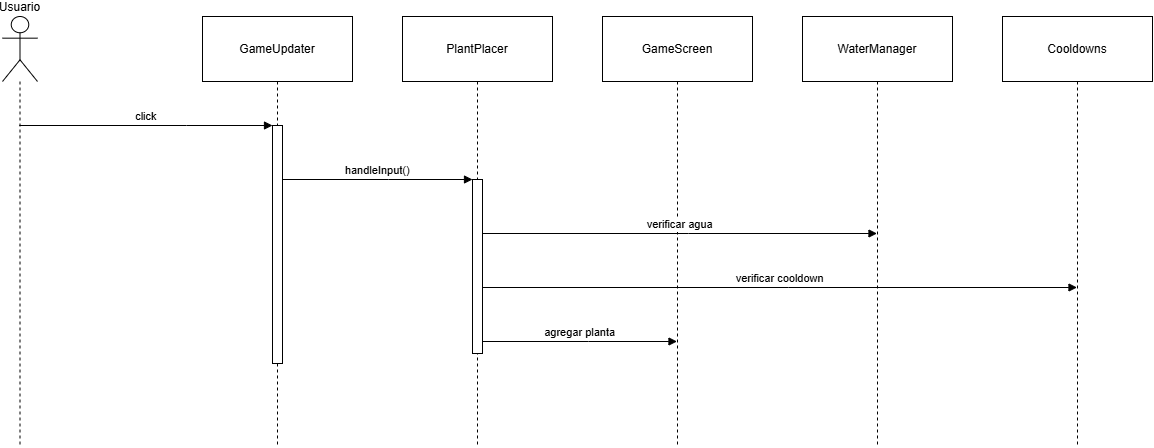

The diagram above was exported from draw.io. Its source (the exported page's mxGraphModel, read from the mxfile embedded in the PNG):
<mxGraphModel dx="1507" dy="715" grid="1" gridSize="10" guides="1" tooltips="1" connect="1" arrows="1" fold="1" page="1" pageScale="1" pageWidth="850" pageHeight="1100" math="0" shadow="0">
  <root>
    <mxCell id="0" />
    <mxCell id="1" parent="0" />
    <mxCell id="Oj5S80vhvPiyx-HYUDOR-1" parent="1" style="shape=umlLifeline;perimeter=lifelinePerimeter;whiteSpace=wrap;container=1;dropTarget=0;collapsible=0;recursiveResize=0;outlineConnect=0;portConstraint=eastwest;newEdgeStyle={&quot;edgeStyle&quot;:&quot;elbowEdgeStyle&quot;,&quot;elbow&quot;:&quot;vertical&quot;,&quot;curved&quot;:0,&quot;rounded&quot;:0};participant=umlActor;verticalAlign=bottom;labelPosition=center;verticalLabelPosition=top;align=center;size=65;" value="Usuario" vertex="1">
      <mxGeometry height="430" width="35" x="20" y="20" as="geometry" />
    </mxCell>
    <mxCell id="Oj5S80vhvPiyx-HYUDOR-2" parent="1" style="shape=umlLifeline;perimeter=lifelinePerimeter;whiteSpace=wrap;container=1;dropTarget=0;collapsible=0;recursiveResize=0;outlineConnect=0;portConstraint=eastwest;newEdgeStyle={&quot;edgeStyle&quot;:&quot;elbowEdgeStyle&quot;,&quot;elbow&quot;:&quot;vertical&quot;,&quot;curved&quot;:0,&quot;rounded&quot;:0};size=65;" value="GameUpdater" vertex="1">
      <mxGeometry height="430" width="150" x="220" y="20" as="geometry" />
    </mxCell>
    <mxCell id="Oj5S80vhvPiyx-HYUDOR-3" parent="Oj5S80vhvPiyx-HYUDOR-2" style="points=[];perimeter=orthogonalPerimeter;outlineConnect=0;targetShapes=umlLifeline;portConstraint=eastwest;newEdgeStyle={&quot;edgeStyle&quot;:&quot;elbowEdgeStyle&quot;,&quot;elbow&quot;:&quot;vertical&quot;,&quot;curved&quot;:0,&quot;rounded&quot;:0}" value="" vertex="1">
      <mxGeometry height="238" width="10" x="70" y="109" as="geometry" />
    </mxCell>
    <mxCell id="Oj5S80vhvPiyx-HYUDOR-4" parent="1" style="shape=umlLifeline;perimeter=lifelinePerimeter;whiteSpace=wrap;container=1;dropTarget=0;collapsible=0;recursiveResize=0;outlineConnect=0;portConstraint=eastwest;newEdgeStyle={&quot;edgeStyle&quot;:&quot;elbowEdgeStyle&quot;,&quot;elbow&quot;:&quot;vertical&quot;,&quot;curved&quot;:0,&quot;rounded&quot;:0};size=65;" value="PlantPlacer" vertex="1">
      <mxGeometry height="430" width="150" x="420" y="20" as="geometry" />
    </mxCell>
    <mxCell id="Oj5S80vhvPiyx-HYUDOR-5" parent="Oj5S80vhvPiyx-HYUDOR-4" style="points=[];perimeter=orthogonalPerimeter;outlineConnect=0;targetShapes=umlLifeline;portConstraint=eastwest;newEdgeStyle={&quot;edgeStyle&quot;:&quot;elbowEdgeStyle&quot;,&quot;elbow&quot;:&quot;vertical&quot;,&quot;curved&quot;:0,&quot;rounded&quot;:0}" value="" vertex="1">
      <mxGeometry height="174" width="10" x="70" y="163" as="geometry" />
    </mxCell>
    <mxCell id="Oj5S80vhvPiyx-HYUDOR-6" parent="1" style="shape=umlLifeline;perimeter=lifelinePerimeter;whiteSpace=wrap;container=1;dropTarget=0;collapsible=0;recursiveResize=0;outlineConnect=0;portConstraint=eastwest;newEdgeStyle={&quot;edgeStyle&quot;:&quot;elbowEdgeStyle&quot;,&quot;elbow&quot;:&quot;vertical&quot;,&quot;curved&quot;:0,&quot;rounded&quot;:0};size=65;" value="GameScreen" vertex="1">
      <mxGeometry height="430" width="150" x="620" y="20" as="geometry" />
    </mxCell>
    <mxCell id="Oj5S80vhvPiyx-HYUDOR-7" parent="Oj5S80vhvPiyx-HYUDOR-6" style="points=[];perimeter=orthogonalPerimeter;outlineConnect=0;targetShapes=umlLifeline;portConstraint=eastwest;newEdgeStyle={&quot;edgeStyle&quot;:&quot;elbowEdgeStyle&quot;,&quot;elbow&quot;:&quot;vertical&quot;,&quot;curved&quot;:0,&quot;rounded&quot;:0}" value="" vertex="1">
      <mxGeometry width="10" x="70" y="325" as="geometry" />
    </mxCell>
    <mxCell id="Oj5S80vhvPiyx-HYUDOR-8" parent="1" style="shape=umlLifeline;perimeter=lifelinePerimeter;whiteSpace=wrap;container=1;dropTarget=0;collapsible=0;recursiveResize=0;outlineConnect=0;portConstraint=eastwest;newEdgeStyle={&quot;edgeStyle&quot;:&quot;elbowEdgeStyle&quot;,&quot;elbow&quot;:&quot;vertical&quot;,&quot;curved&quot;:0,&quot;rounded&quot;:0};size=65;" value="WaterManager" vertex="1">
      <mxGeometry height="430" width="150" x="820" y="20" as="geometry" />
    </mxCell>
    <mxCell id="Oj5S80vhvPiyx-HYUDOR-9" parent="Oj5S80vhvPiyx-HYUDOR-8" style="points=[];perimeter=orthogonalPerimeter;outlineConnect=0;targetShapes=umlLifeline;portConstraint=eastwest;newEdgeStyle={&quot;edgeStyle&quot;:&quot;elbowEdgeStyle&quot;,&quot;elbow&quot;:&quot;vertical&quot;,&quot;curved&quot;:0,&quot;rounded&quot;:0}" value="" vertex="1">
      <mxGeometry width="10" x="70" y="217" as="geometry" />
    </mxCell>
    <mxCell id="Oj5S80vhvPiyx-HYUDOR-10" parent="1" style="shape=umlLifeline;perimeter=lifelinePerimeter;whiteSpace=wrap;container=1;dropTarget=0;collapsible=0;recursiveResize=0;outlineConnect=0;portConstraint=eastwest;newEdgeStyle={&quot;edgeStyle&quot;:&quot;elbowEdgeStyle&quot;,&quot;elbow&quot;:&quot;vertical&quot;,&quot;curved&quot;:0,&quot;rounded&quot;:0};size=65;" value="Cooldowns" vertex="1">
      <mxGeometry height="430" width="150" x="1020" y="20" as="geometry" />
    </mxCell>
    <mxCell id="Oj5S80vhvPiyx-HYUDOR-11" parent="Oj5S80vhvPiyx-HYUDOR-10" style="points=[];perimeter=orthogonalPerimeter;outlineConnect=0;targetShapes=umlLifeline;portConstraint=eastwest;newEdgeStyle={&quot;edgeStyle&quot;:&quot;elbowEdgeStyle&quot;,&quot;elbow&quot;:&quot;vertical&quot;,&quot;curved&quot;:0,&quot;rounded&quot;:0}" value="" vertex="1">
      <mxGeometry width="10" x="70" y="271" as="geometry" />
    </mxCell>
    <mxCell id="Oj5S80vhvPiyx-HYUDOR-12" edge="1" parent="1" source="Oj5S80vhvPiyx-HYUDOR-1" style="verticalAlign=bottom;edgeStyle=elbowEdgeStyle;elbow=vertical;curved=0;rounded=0;endArrow=block;" target="Oj5S80vhvPiyx-HYUDOR-3" value="click">
      <mxGeometry relative="1" as="geometry">
        <Array as="points">
          <mxPoint x="204" y="129" />
        </Array>
      </mxGeometry>
    </mxCell>
    <mxCell id="Oj5S80vhvPiyx-HYUDOR-13" edge="1" parent="1" source="Oj5S80vhvPiyx-HYUDOR-3" style="verticalAlign=bottom;edgeStyle=elbowEdgeStyle;elbow=vertical;curved=0;rounded=0;endArrow=block;" target="Oj5S80vhvPiyx-HYUDOR-5" value="handleInput()">
      <mxGeometry relative="1" as="geometry">
        <Array as="points">
          <mxPoint x="406" y="183" />
        </Array>
      </mxGeometry>
    </mxCell>
    <mxCell id="Oj5S80vhvPiyx-HYUDOR-14" edge="1" parent="1" source="Oj5S80vhvPiyx-HYUDOR-5" style="verticalAlign=bottom;edgeStyle=elbowEdgeStyle;elbow=vertical;curved=0;rounded=0;endArrow=block;" target="Oj5S80vhvPiyx-HYUDOR-8" value="verificar agua">
      <mxGeometry relative="1" as="geometry">
        <Array as="points">
          <mxPoint x="706" y="237" />
        </Array>
      </mxGeometry>
    </mxCell>
    <mxCell id="Oj5S80vhvPiyx-HYUDOR-15" edge="1" parent="1" source="Oj5S80vhvPiyx-HYUDOR-5" style="verticalAlign=bottom;edgeStyle=elbowEdgeStyle;elbow=vertical;curved=0;rounded=0;endArrow=block;" target="Oj5S80vhvPiyx-HYUDOR-10" value="verificar cooldown">
      <mxGeometry relative="1" as="geometry">
        <Array as="points">
          <mxPoint x="806" y="291" />
        </Array>
      </mxGeometry>
    </mxCell>
    <mxCell id="Oj5S80vhvPiyx-HYUDOR-16" edge="1" parent="1" source="Oj5S80vhvPiyx-HYUDOR-5" style="verticalAlign=bottom;edgeStyle=elbowEdgeStyle;elbow=vertical;curved=0;rounded=0;endArrow=block;" target="Oj5S80vhvPiyx-HYUDOR-6" value="agregar planta">
      <mxGeometry relative="1" as="geometry">
        <Array as="points">
          <mxPoint x="606" y="345" />
        </Array>
      </mxGeometry>
    </mxCell>
  </root>
</mxGraphModel>